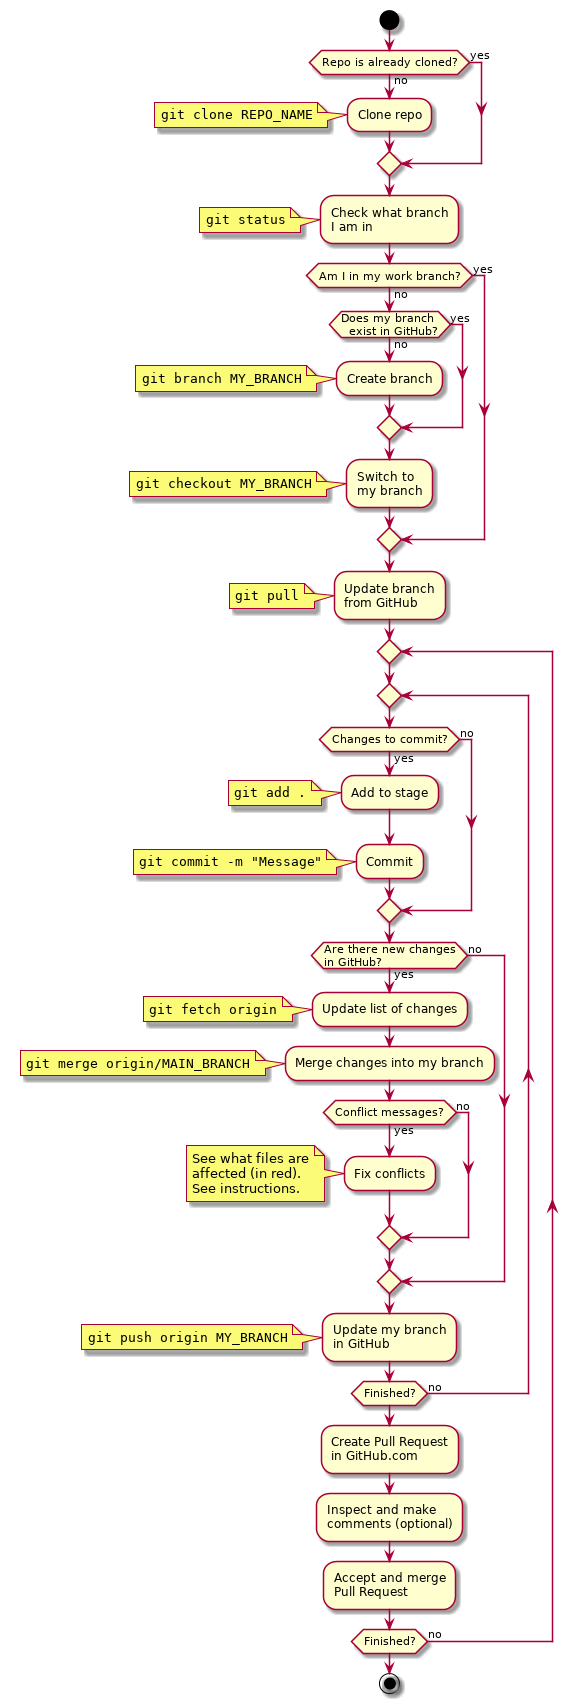

The diagram above was rendered by PlantUML. Its source (embedded in the PNG):
@startuml

start
if (Repo is already cloned?) then (no)
  :Clone repo;
  note left
    ""git clone REPO_NAME""
  end note
else(yes)
endif
:Check what branch
I am in;
note left
  ""git status""
end note
if (Am I in my work branch?) then (no)
  if (Does my branch 
  exist in GitHub?) then (no)
    :Create branch;
    note left
      ""git branch MY_BRANCH""
    end note
  else (yes)
  endif
  :Switch to 
  my branch;
  note left
    ""git checkout MY_BRANCH""
  end note
else (yes)
endif
:Update branch
from GitHub;
note left
  ""git pull""
end note

repeat
repeat

if (Changes to commit?) then (yes)
  :Add to stage;
  note left
    ""git add .""
  end note
  :Commit;
  note left
    ""git commit -m "Message"""
  end note
else (no)
endif
if (Are there new changes
in GitHub?) then (yes)
  :Update list of changes;
  note left
    ""git fetch origin""
  end note
  :Merge changes into my branch;
  note left
    ""git merge origin/MAIN_BRANCH""
  end note
  if (Conflict messages?) then (yes)
    :Fix conflicts;
    note left
      See what files are
      affected (in red).
      See instructions.
    end note
  else (no)
  endif
else (no)
endif
:Update my branch
in GitHub;
note left
  ""git push origin MY_BRANCH""
end note

repeat while (Finished?) is (no)

:Create Pull Request
in GitHub.com;
:Inspect and make 
comments (optional);
:Accept and merge
Pull Request;

repeat while (Finished?) is (no)

stop

@enduml